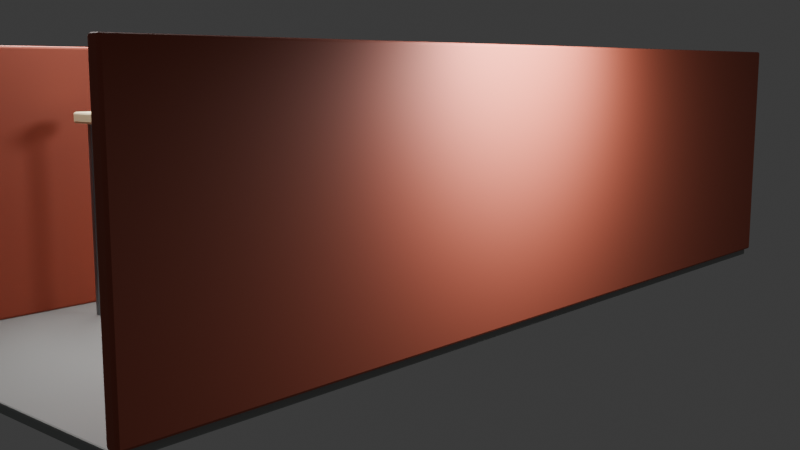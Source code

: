 # Source: neighborhood_alley_a.blend  (saved by Blender 5.2.44; exported with 4.5.12 LTS)
import bpy
from mathutils import Matrix  # noqa: F401  (used for matrix-valued properties, if any)

bpy.ops.wm.read_factory_settings(use_empty=True)
scene = bpy.context.scene
scene.name = 'Scene'

# ---- collections
col_module = bpy.data.collections.new('MODULE'); scene.collection.children.link(col_module)
col_semantics = bpy.data.collections.new('SEMANTICS'); scene.collection.children.link(col_semantics)
col_cameras = bpy.data.collections.new('CAMERAS'); scene.collection.children.link(col_cameras)
col_colliders = bpy.data.collections.new('COLLIDERS'); scene.collection.children.link(col_colliders)
col_cutaways = bpy.data.collections.new('CUTAWAYS'); scene.collection.children.link(col_cutaways)
col_preview = bpy.data.collections.new('PREVIEW'); scene.collection.children.link(col_preview)

# ---- materials (node trees are filled in below, after node groups)
mat_mat_sidewalk = bpy.data.materials.new('MAT_Sidewalk')
mat_mat_sidewalk.diffuse_color = (0.36, 0.38, 0.37, 1.0)
mat_mat_brick = bpy.data.materials.new('MAT_Brick')
mat_mat_brick.diffuse_color = (0.42, 0.095, 0.055, 1.0)
mat_mat_green = bpy.data.materials.new('MAT_Green')
mat_mat_green.diffuse_color = (0.06, 0.3, 0.12, 1.0)
mat_mat_orangeglow = bpy.data.materials.new('MAT_OrangeGlow')
mat_mat_orangeglow.diffuse_color = (0.92, 0.24, 0.035, 1.0)
mat_mat_metal = bpy.data.materials.new('MAT_Metal')
mat_mat_metal.diffuse_color = (0.22, 0.24, 0.25, 1.0)
mat_mat_cream = bpy.data.materials.new('MAT_Cream')
mat_mat_cream.diffuse_color = (0.83, 0.68, 0.42, 1.0)
mat_mat_collider = bpy.data.materials.new('MAT_Collider')
mat_mat_collider.diffuse_color = (0.012, 0.018, 0.025, 1.0)

# ---- material node trees
mat_mat_sidewalk.use_nodes = True; mat_mat_sidewalk.node_tree.nodes.clear()
_N = mat_mat_sidewalk.node_tree.nodes; _L = mat_mat_sidewalk.node_tree.links
n0 = _N.new('ShaderNodeBsdfPrincipled'); n0.name = 'Principled BSDF'; n0.location = (-200, 100)
n0.inputs[0].default_value = (0.36, 0.38, 0.37, 1.0)
n0.inputs[2].default_value = 0.68
n0.inputs[10].default_value = 0.005
n1 = _N.new('ShaderNodeOutputMaterial'); n1.name = 'Material Output'; n1.location = (200, 100)
_L.new(n0.outputs[0], n1.inputs[0])
n1.is_active_output = True
mat_mat_brick.use_nodes = True; mat_mat_brick.node_tree.nodes.clear()
_N = mat_mat_brick.node_tree.nodes; _L = mat_mat_brick.node_tree.links
n0 = _N.new('ShaderNodeBsdfPrincipled'); n0.name = 'Principled BSDF'; n0.location = (-200, 100)
n0.inputs[0].default_value = (0.42, 0.095, 0.055, 1.0)
n0.inputs[2].default_value = 0.68
n0.inputs[10].default_value = 0.005
n1 = _N.new('ShaderNodeOutputMaterial'); n1.name = 'Material Output'; n1.location = (200, 100)
_L.new(n0.outputs[0], n1.inputs[0])
n1.is_active_output = True
mat_mat_green.use_nodes = True; mat_mat_green.node_tree.nodes.clear()
_N = mat_mat_green.node_tree.nodes; _L = mat_mat_green.node_tree.links
n0 = _N.new('ShaderNodeBsdfPrincipled'); n0.name = 'Principled BSDF'; n0.location = (-200, 100)
n0.inputs[0].default_value = (0.06, 0.3, 0.12, 1.0)
n0.inputs[2].default_value = 0.68
n0.inputs[10].default_value = 0.005
n1 = _N.new('ShaderNodeOutputMaterial'); n1.name = 'Material Output'; n1.location = (200, 100)
_L.new(n0.outputs[0], n1.inputs[0])
n1.is_active_output = True
mat_mat_orangeglow.use_nodes = True; mat_mat_orangeglow.node_tree.nodes.clear()
_N = mat_mat_orangeglow.node_tree.nodes; _L = mat_mat_orangeglow.node_tree.links
n0 = _N.new('ShaderNodeBsdfPrincipled'); n0.name = 'Principled BSDF'; n0.location = (-200, 100)
n0.inputs[0].default_value = (0.92, 0.24, 0.035, 1.0)
n0.inputs[2].default_value = 0.68
n0.inputs[10].default_value = 0.005
n0.inputs[27].default_value = (0.92, 0.24, 0.035, 1.0)
n0.inputs[28].default_value = 2.5
n1 = _N.new('ShaderNodeOutputMaterial'); n1.name = 'Material Output'; n1.location = (200, 100)
_L.new(n0.outputs[0], n1.inputs[0])
n1.is_active_output = True
mat_mat_metal.use_nodes = True; mat_mat_metal.node_tree.nodes.clear()
_N = mat_mat_metal.node_tree.nodes; _L = mat_mat_metal.node_tree.links
n0 = _N.new('ShaderNodeBsdfPrincipled'); n0.name = 'Principled BSDF'; n0.location = (-200, 100)
n0.inputs[0].default_value = (0.22, 0.24, 0.25, 1.0)
n0.inputs[1].default_value = 0.72
n0.inputs[2].default_value = 0.28
n0.inputs[10].default_value = 0.005
n1 = _N.new('ShaderNodeOutputMaterial'); n1.name = 'Material Output'; n1.location = (200, 100)
_L.new(n0.outputs[0], n1.inputs[0])
n1.is_active_output = True
mat_mat_cream.use_nodes = True; mat_mat_cream.node_tree.nodes.clear()
_N = mat_mat_cream.node_tree.nodes; _L = mat_mat_cream.node_tree.links
n0 = _N.new('ShaderNodeBsdfPrincipled'); n0.name = 'Principled BSDF'; n0.location = (-200, 100)
n0.inputs[0].default_value = (0.83, 0.68, 0.42, 1.0)
n0.inputs[2].default_value = 0.68
n0.inputs[10].default_value = 0.005
n1 = _N.new('ShaderNodeOutputMaterial'); n1.name = 'Material Output'; n1.location = (200, 100)
_L.new(n0.outputs[0], n1.inputs[0])
n1.is_active_output = True
mat_mat_collider.use_nodes = True; mat_mat_collider.node_tree.nodes.clear()
_N = mat_mat_collider.node_tree.nodes; _L = mat_mat_collider.node_tree.links
n0 = _N.new('ShaderNodeBsdfPrincipled'); n0.name = 'Principled BSDF'; n0.location = (-200, 100)
n0.inputs[0].default_value = (0.012, 0.018, 0.025, 1.0)
n0.inputs[2].default_value = 0.68
n0.inputs[10].default_value = 0.005
n1 = _N.new('ShaderNodeOutputMaterial'); n1.name = 'Material Output'; n1.location = (200, 100)
_L.new(n0.outputs[0], n1.inputs[0])
n1.is_active_output = True

# ---- world
world_world = bpy.data.worlds.new('World'); scene.world = world_world
world_world.use_nodes = True; world_world.node_tree.nodes.clear()
_N = world_world.node_tree.nodes; _L = world_world.node_tree.links
n0 = _N.new('ShaderNodeOutputWorld'); n0.name = 'World Output'; n0.location = (200, 100)
n1 = _N.new('ShaderNodeBackground'); n1.name = 'Background'; n1.location = (-200, 100)
n1.inputs[0].default_value = (0.05088, 0.05088, 0.05088, 1.0)
_L.new(n1.outputs[0], n0.inputs[0])
n0.is_active_output = True
world_world.color = (0.025, 0.035, 0.055)
world_world.sun_shadow_jitter_overblur = 0.0

# ---- cameras
cam_cam_wide = bpy.data.cameras.new('CAM_WIDE')
cam_cam_wide.lens = 38.0
cam_cam_two_shot = bpy.data.cameras.new('CAM_TWO_SHOT')
cam_cam_two_shot.lens = 52.0
cam_cam_interaction = bpy.data.cameras.new('CAM_INTERACTION')
cam_cam_interaction.lens = 62.0
cam_cam_reveal = bpy.data.cameras.new('CAM_REVEAL')
cam_cam_reveal.lens = 45.0
cam_preview_camera = bpy.data.cameras.new('PREVIEW_Camera')
cam_preview_camera.lens = 45.0

# ---- lights
light_preview_key = bpy.data.lights.new('PREVIEW_Key', 'AREA')
light_preview_key.energy = 1200.0
light_preview_key.shape = 'DISK'
light_preview_key.size = 5.0
light_preview_fill = bpy.data.lights.new('PREVIEW_Fill', 'AREA')
light_preview_fill.energy = 650.0
light_preview_fill.shape = 'DISK'
light_preview_fill.size = 4.0

# ---- meshes
me_cube = bpy.data.meshes.new('Cube')
me_cube.from_pydata([(-3.5, -9.0, -0.08), (-3.5, -9.0, 0.08), (-3.5, 9.0, -0.08), (-3.5, 9.0, 0.08), (3.5, -9.0, -0.08), (3.5, -9.0, 0.08), (3.5, 9.0, -0.08), (3.5, 9.0, 0.08)], [], [(0, 1, 3, 2), (2, 3, 7, 6), (6, 7, 5, 4), (4, 5, 1, 0), (2, 6, 4, 0), (7, 3, 1, 5)])
_uv = me_cube.uv_layers.new(name='UVMap')
_uv.uv.foreach_set('vector', [0.375, 0.0, 0.625, 0.0, 0.625, 0.25, 0.375, 0.25, 0.375, 0.25, 0.625, 0.25, 0.625, 0.5, 0.375, 0.5, 0.375, 0.5, 0.625, 0.5, 0.625, 0.75, 0.375, 0.75, 0.375, 0.75, 0.625, 0.75, 0.625, 1.0, 0.375, 1.0, 0.125, 0.5, 0.375, 0.5, 0.375, 0.75, 0.125, 0.75, 0.625, 0.5, 0.875, 0.5, 0.875, 0.75, 0.625, 0.75])
me_cube.materials.append(mat_mat_sidewalk)
me_cube.update()
me_cube_001 = bpy.data.meshes.new('Cube.001')
me_cube_001.from_pydata([(-0.12, -9.0, -2.4), (-0.12, -9.0, 2.4), (-0.12, 9.0, -2.4), (-0.12, 9.0, 2.4), (0.12, -9.0, -2.4), (0.12, -9.0, 2.4), (0.12, 9.0, -2.4), (0.12, 9.0, 2.4)], [], [(0, 1, 3, 2), (2, 3, 7, 6), (6, 7, 5, 4), (4, 5, 1, 0), (2, 6, 4, 0), (7, 3, 1, 5)])
_uv = me_cube_001.uv_layers.new(name='UVMap')
_uv.uv.foreach_set('vector', [0.375, 0.0, 0.625, 0.0, 0.625, 0.25, 0.375, 0.25, 0.375, 0.25, 0.625, 0.25, 0.625, 0.5, 0.375, 0.5, 0.375, 0.5, 0.625, 0.5, 0.625, 0.75, 0.375, 0.75, 0.375, 0.75, 0.625, 0.75, 0.625, 1.0, 0.375, 1.0, 0.125, 0.5, 0.375, 0.5, 0.375, 0.75, 0.125, 0.75, 0.625, 0.5, 0.875, 0.5, 0.875, 0.75, 0.625, 0.75])
me_cube_001.materials.append(mat_mat_brick)
me_cube_001.update()
me_cube_002 = bpy.data.meshes.new('Cube.002')
me_cube_002.from_pydata([(-0.12, -9.0, -2.4), (-0.12, -9.0, 2.4), (-0.12, 9.0, -2.4), (-0.12, 9.0, 2.4), (0.12, -9.0, -2.4), (0.12, -9.0, 2.4), (0.12, 9.0, -2.4), (0.12, 9.0, 2.4)], [], [(0, 1, 3, 2), (2, 3, 7, 6), (6, 7, 5, 4), (4, 5, 1, 0), (2, 6, 4, 0), (7, 3, 1, 5)])
_uv = me_cube_002.uv_layers.new(name='UVMap')
_uv.uv.foreach_set('vector', [0.375, 0.0, 0.625, 0.0, 0.625, 0.25, 0.375, 0.25, 0.375, 0.25, 0.625, 0.25, 0.625, 0.5, 0.375, 0.5, 0.375, 0.5, 0.625, 0.5, 0.625, 0.75, 0.375, 0.75, 0.375, 0.75, 0.625, 0.75, 0.625, 1.0, 0.375, 1.0, 0.125, 0.5, 0.375, 0.5, 0.375, 0.75, 0.125, 0.75, 0.625, 0.5, 0.875, 0.5, 0.875, 0.75, 0.625, 0.75])
me_cube_002.materials.append(mat_mat_brick)
me_cube_002.update()
me_cube_003 = bpy.data.meshes.new('Cube.003')
me_cube_003.from_pydata([(-1.1, -0.55, -0.75), (-1.1, -0.55, 0.75), (-1.1, 0.55, -0.75), (-1.1, 0.55, 0.75), (1.1, -0.55, -0.75), (1.1, -0.55, 0.75), (1.1, 0.55, -0.75), (1.1, 0.55, 0.75)], [], [(0, 1, 3, 2), (2, 3, 7, 6), (6, 7, 5, 4), (4, 5, 1, 0), (2, 6, 4, 0), (7, 3, 1, 5)])
_uv = me_cube_003.uv_layers.new(name='UVMap')
_uv.uv.foreach_set('vector', [0.375, 0.0, 0.625, 0.0, 0.625, 0.25, 0.375, 0.25, 0.375, 0.25, 0.625, 0.25, 0.625, 0.5, 0.375, 0.5, 0.375, 0.5, 0.625, 0.5, 0.625, 0.75, 0.375, 0.75, 0.375, 0.75, 0.625, 0.75, 0.625, 1.0, 0.375, 1.0, 0.125, 0.5, 0.375, 0.5, 0.375, 0.75, 0.125, 0.75, 0.625, 0.5, 0.875, 0.5, 0.875, 0.75, 0.625, 0.75])
me_cube_003.materials.append(mat_mat_green)
me_cube_003.update()
me_cylinder = bpy.data.meshes.new('Cylinder')
me_cylinder.from_pydata([(0.0, 0.12, -0.5), (0.0, 0.12, 0.5), (0.06, 0.1039, -0.5), (0.06, 0.1039, 0.5), (0.1039, 0.06, -0.5), (0.1039, 0.06, 0.5), (0.12, 0.0, -0.5), (0.12, 0.0, 0.5), (0.1039, -0.06, -0.5), (0.1039, -0.06, 0.5), (0.06, -0.1039, -0.5), (0.06, -0.1039, 0.5), (0.0, -0.12, -0.5), (0.0, -0.12, 0.5), (-0.06, -0.1039, -0.5), (-0.06, -0.1039, 0.5), (-0.1039, -0.06, -0.5), (-0.1039, -0.06, 0.5), (-0.12, 0.0, -0.5), (-0.12, 0.0, 0.5), (-0.1039, 0.06, -0.5), (-0.1039, 0.06, 0.5), (-0.06, 0.1039, -0.5), (-0.06, 0.1039, 0.5)], [], [(0, 1, 3, 2), (2, 3, 5, 4), (4, 5, 7, 6), (6, 7, 9, 8), (8, 9, 11, 10), (10, 11, 13, 12), (12, 13, 15, 14), (14, 15, 17, 16), (16, 17, 19, 18), (18, 19, 21, 20), (3, 1, 23, 21, 19, 17, 15, 13, 11, 9, 7, 5), (20, 21, 23, 22), (22, 23, 1, 0), (0, 2, 4, 6, 8, 10, 12, 14, 16, 18, 20, 22)])
_uv = me_cylinder.uv_layers.new(name='UVMap')
_uv.uv.foreach_set('vector', [1.0, 0.5, 1.0, 1.0, 0.9167, 1.0, 0.9167, 0.5, 0.9167, 0.5, 0.9167, 1.0, 0.8333, 1.0, 0.8333, 0.5, 0.8333, 0.5, 0.8333, 1.0, 0.75, 1.0, 0.75, 0.5, 0.75, 0.5, 0.75, 1.0, 0.6667, 1.0, 0.6667, 0.5, 0.6667, 0.5, 0.6667, 1.0, 0.5833, 1.0, 0.5833, 0.5, 0.5833, 0.5, 0.5833, 1.0, 0.5, 1.0, 0.5, 0.5, 0.5, 0.5, 0.5, 1.0, 0.4167, 1.0, 0.4167, 0.5, 0.4167, 0.5, 0.4167, 1.0, 0.3333, 1.0, 0.3333, 0.5, 0.3333, 0.5, 0.3333, 1.0, 0.25, 1.0, 0.25, 0.5, 0.25, 0.5, 0.25, 1.0, 0.1667, 1.0, 0.1667, 0.5, 0.37, 0.4578, 0.25, 0.49, 0.13, 0.4578, 0.04215, 0.37, 0.01, 0.25, 0.04215, 0.13, 0.13, 0.04215, 0.25, 0.01, 0.37, 0.04215, 0.4578, 0.13, 0.49, 0.25, 0.4578, 0.37, 0.1667, 0.5, 0.1667, 1.0, 0.08333, 1.0, 0.08333, 0.5, 0.08333, 0.5, 0.08333, 1.0, 7.451e-08, 1.0, 7.451e-08, 0.5, 0.75, 0.49, 0.87, 0.4578, 0.9578, 0.37, 0.99, 0.25, 0.9578, 0.13, 0.87, 0.04215, 0.75, 0.01, 0.63, 0.04215, 0.5422, 0.13, 0.51, 0.25, 0.5422, 0.37, 0.63, 0.4578])
me_cylinder.materials.append(mat_mat_orangeglow)
me_cylinder.update()
me_cylinder_001 = bpy.data.meshes.new('Cylinder.001')
me_cylinder_001.from_pydata([(0.0, 0.12, -0.5), (0.0, 0.12, 0.5), (0.06, 0.1039, -0.5), (0.06, 0.1039, 0.5), (0.1039, 0.06, -0.5), (0.1039, 0.06, 0.5), (0.12, 0.0, -0.5), (0.12, 0.0, 0.5), (0.1039, -0.06, -0.5), (0.1039, -0.06, 0.5), (0.06, -0.1039, -0.5), (0.06, -0.1039, 0.5), (0.0, -0.12, -0.5), (0.0, -0.12, 0.5), (-0.06, -0.1039, -0.5), (-0.06, -0.1039, 0.5), (-0.1039, -0.06, -0.5), (-0.1039, -0.06, 0.5), (-0.12, 0.0, -0.5), (-0.12, 0.0, 0.5), (-0.1039, 0.06, -0.5), (-0.1039, 0.06, 0.5), (-0.06, 0.1039, -0.5), (-0.06, 0.1039, 0.5)], [], [(0, 1, 3, 2), (2, 3, 5, 4), (4, 5, 7, 6), (6, 7, 9, 8), (8, 9, 11, 10), (10, 11, 13, 12), (12, 13, 15, 14), (14, 15, 17, 16), (16, 17, 19, 18), (18, 19, 21, 20), (3, 1, 23, 21, 19, 17, 15, 13, 11, 9, 7, 5), (20, 21, 23, 22), (22, 23, 1, 0), (0, 2, 4, 6, 8, 10, 12, 14, 16, 18, 20, 22)])
_uv = me_cylinder_001.uv_layers.new(name='UVMap')
_uv.uv.foreach_set('vector', [1.0, 0.5, 1.0, 1.0, 0.9167, 1.0, 0.9167, 0.5, 0.9167, 0.5, 0.9167, 1.0, 0.8333, 1.0, 0.8333, 0.5, 0.8333, 0.5, 0.8333, 1.0, 0.75, 1.0, 0.75, 0.5, 0.75, 0.5, 0.75, 1.0, 0.6667, 1.0, 0.6667, 0.5, 0.6667, 0.5, 0.6667, 1.0, 0.5833, 1.0, 0.5833, 0.5, 0.5833, 0.5, 0.5833, 1.0, 0.5, 1.0, 0.5, 0.5, 0.5, 0.5, 0.5, 1.0, 0.4167, 1.0, 0.4167, 0.5, 0.4167, 0.5, 0.4167, 1.0, 0.3333, 1.0, 0.3333, 0.5, 0.3333, 0.5, 0.3333, 1.0, 0.25, 1.0, 0.25, 0.5, 0.25, 0.5, 0.25, 1.0, 0.1667, 1.0, 0.1667, 0.5, 0.37, 0.4578, 0.25, 0.49, 0.13, 0.4578, 0.04215, 0.37, 0.01, 0.25, 0.04215, 0.13, 0.13, 0.04215, 0.25, 0.01, 0.37, 0.04215, 0.4578, 0.13, 0.49, 0.25, 0.4578, 0.37, 0.1667, 0.5, 0.1667, 1.0, 0.08333, 1.0, 0.08333, 0.5, 0.08333, 0.5, 0.08333, 1.0, 7.451e-08, 1.0, 7.451e-08, 0.5, 0.75, 0.49, 0.87, 0.4578, 0.9578, 0.37, 0.99, 0.25, 0.9578, 0.13, 0.87, 0.04215, 0.75, 0.01, 0.63, 0.04215, 0.5422, 0.13, 0.51, 0.25, 0.5422, 0.37, 0.63, 0.4578])
me_cylinder_001.materials.append(mat_mat_orangeglow)
me_cylinder_001.update()
me_cylinder_002 = bpy.data.meshes.new('Cylinder.002')
me_cylinder_002.from_pydata([(0.0, 0.12, -0.5), (0.0, 0.12, 0.5), (0.06, 0.1039, -0.5), (0.06, 0.1039, 0.5), (0.1039, 0.06, -0.5), (0.1039, 0.06, 0.5), (0.12, 0.0, -0.5), (0.12, 0.0, 0.5), (0.1039, -0.06, -0.5), (0.1039, -0.06, 0.5), (0.06, -0.1039, -0.5), (0.06, -0.1039, 0.5), (0.0, -0.12, -0.5), (0.0, -0.12, 0.5), (-0.06, -0.1039, -0.5), (-0.06, -0.1039, 0.5), (-0.1039, -0.06, -0.5), (-0.1039, -0.06, 0.5), (-0.12, 0.0, -0.5), (-0.12, 0.0, 0.5), (-0.1039, 0.06, -0.5), (-0.1039, 0.06, 0.5), (-0.06, 0.1039, -0.5), (-0.06, 0.1039, 0.5)], [], [(0, 1, 3, 2), (2, 3, 5, 4), (4, 5, 7, 6), (6, 7, 9, 8), (8, 9, 11, 10), (10, 11, 13, 12), (12, 13, 15, 14), (14, 15, 17, 16), (16, 17, 19, 18), (18, 19, 21, 20), (3, 1, 23, 21, 19, 17, 15, 13, 11, 9, 7, 5), (20, 21, 23, 22), (22, 23, 1, 0), (0, 2, 4, 6, 8, 10, 12, 14, 16, 18, 20, 22)])
_uv = me_cylinder_002.uv_layers.new(name='UVMap')
_uv.uv.foreach_set('vector', [1.0, 0.5, 1.0, 1.0, 0.9167, 1.0, 0.9167, 0.5, 0.9167, 0.5, 0.9167, 1.0, 0.8333, 1.0, 0.8333, 0.5, 0.8333, 0.5, 0.8333, 1.0, 0.75, 1.0, 0.75, 0.5, 0.75, 0.5, 0.75, 1.0, 0.6667, 1.0, 0.6667, 0.5, 0.6667, 0.5, 0.6667, 1.0, 0.5833, 1.0, 0.5833, 0.5, 0.5833, 0.5, 0.5833, 1.0, 0.5, 1.0, 0.5, 0.5, 0.5, 0.5, 0.5, 1.0, 0.4167, 1.0, 0.4167, 0.5, 0.4167, 0.5, 0.4167, 1.0, 0.3333, 1.0, 0.3333, 0.5, 0.3333, 0.5, 0.3333, 1.0, 0.25, 1.0, 0.25, 0.5, 0.25, 0.5, 0.25, 1.0, 0.1667, 1.0, 0.1667, 0.5, 0.37, 0.4578, 0.25, 0.49, 0.13, 0.4578, 0.04215, 0.37, 0.01, 0.25, 0.04215, 0.13, 0.13, 0.04215, 0.25, 0.01, 0.37, 0.04215, 0.4578, 0.13, 0.49, 0.25, 0.4578, 0.37, 0.1667, 0.5, 0.1667, 1.0, 0.08333, 1.0, 0.08333, 0.5, 0.08333, 0.5, 0.08333, 1.0, 7.451e-08, 1.0, 7.451e-08, 0.5, 0.75, 0.49, 0.87, 0.4578, 0.9578, 0.37, 0.99, 0.25, 0.9578, 0.13, 0.87, 0.04215, 0.75, 0.01, 0.63, 0.04215, 0.5422, 0.13, 0.51, 0.25, 0.5422, 0.37, 0.63, 0.4578])
me_cylinder_002.materials.append(mat_mat_orangeglow)
me_cylinder_002.update()
me_cylinder_003 = bpy.data.meshes.new('Cylinder.003')
me_cylinder_003.from_pydata([(0.0, 0.09, -1.8), (0.0, 0.09, 1.8), (0.045, 0.07794, -1.8), (0.045, 0.07794, 1.8), (0.07794, 0.045, -1.8), (0.07794, 0.045, 1.8), (0.09, 0.0, -1.8), (0.09, 0.0, 1.8), (0.07794, -0.045, -1.8), (0.07794, -0.045, 1.8), (0.045, -0.07794, -1.8), (0.045, -0.07794, 1.8), (0.0, -0.09, -1.8), (0.0, -0.09, 1.8), (-0.045, -0.07794, -1.8), (-0.045, -0.07794, 1.8), (-0.07794, -0.045, -1.8), (-0.07794, -0.045, 1.8), (-0.09, 0.0, -1.8), (-0.09, 0.0, 1.8), (-0.07794, 0.045, -1.8), (-0.07794, 0.045, 1.8), (-0.045, 0.07794, -1.8), (-0.045, 0.07794, 1.8)], [], [(0, 1, 3, 2), (2, 3, 5, 4), (4, 5, 7, 6), (6, 7, 9, 8), (8, 9, 11, 10), (10, 11, 13, 12), (12, 13, 15, 14), (14, 15, 17, 16), (16, 17, 19, 18), (18, 19, 21, 20), (3, 1, 23, 21, 19, 17, 15, 13, 11, 9, 7, 5), (20, 21, 23, 22), (22, 23, 1, 0), (0, 2, 4, 6, 8, 10, 12, 14, 16, 18, 20, 22)])
_uv = me_cylinder_003.uv_layers.new(name='UVMap')
_uv.uv.foreach_set('vector', [1.0, 0.5, 1.0, 1.0, 0.9167, 1.0, 0.9167, 0.5, 0.9167, 0.5, 0.9167, 1.0, 0.8333, 1.0, 0.8333, 0.5, 0.8333, 0.5, 0.8333, 1.0, 0.75, 1.0, 0.75, 0.5, 0.75, 0.5, 0.75, 1.0, 0.6667, 1.0, 0.6667, 0.5, 0.6667, 0.5, 0.6667, 1.0, 0.5833, 1.0, 0.5833, 0.5, 0.5833, 0.5, 0.5833, 1.0, 0.5, 1.0, 0.5, 0.5, 0.5, 0.5, 0.5, 1.0, 0.4167, 1.0, 0.4167, 0.5, 0.4167, 0.5, 0.4167, 1.0, 0.3333, 1.0, 0.3333, 0.5, 0.3333, 0.5, 0.3333, 1.0, 0.25, 1.0, 0.25, 0.5, 0.25, 0.5, 0.25, 1.0, 0.1667, 1.0, 0.1667, 0.5, 0.37, 0.4578, 0.25, 0.49, 0.13, 0.4578, 0.04215, 0.37, 0.01, 0.25, 0.04215, 0.13, 0.13, 0.04215, 0.25, 0.01, 0.37, 0.04215, 0.4578, 0.13, 0.49, 0.25, 0.4578, 0.37, 0.1667, 0.5, 0.1667, 1.0, 0.08333, 1.0, 0.08333, 0.5, 0.08333, 0.5, 0.08333, 1.0, 7.451e-08, 1.0, 7.451e-08, 0.5, 0.75, 0.49, 0.87, 0.4578, 0.9578, 0.37, 0.99, 0.25, 0.9578, 0.13, 0.87, 0.04215, 0.75, 0.01, 0.63, 0.04215, 0.5422, 0.13, 0.51, 0.25, 0.5422, 0.37, 0.63, 0.4578])
me_cylinder_003.materials.append(mat_mat_metal)
me_cylinder_003.update()
me_cube_004 = bpy.data.meshes.new('Cube.004')
me_cube_004.from_pydata([(-0.325, -0.19, -0.1), (-0.325, -0.19, 0.1), (-0.325, 0.19, -0.1), (-0.325, 0.19, 0.1), (0.325, -0.19, -0.1), (0.325, -0.19, 0.1), (0.325, 0.19, -0.1), (0.325, 0.19, 0.1)], [], [(0, 1, 3, 2), (2, 3, 7, 6), (6, 7, 5, 4), (4, 5, 1, 0), (2, 6, 4, 0), (7, 3, 1, 5)])
_uv = me_cube_004.uv_layers.new(name='UVMap')
_uv.uv.foreach_set('vector', [0.375, 0.0, 0.625, 0.0, 0.625, 0.25, 0.375, 0.25, 0.375, 0.25, 0.625, 0.25, 0.625, 0.5, 0.375, 0.5, 0.375, 0.5, 0.625, 0.5, 0.625, 0.75, 0.375, 0.75, 0.375, 0.75, 0.625, 0.75, 0.625, 1.0, 0.375, 1.0, 0.125, 0.5, 0.375, 0.5, 0.375, 0.75, 0.125, 0.75, 0.625, 0.5, 0.875, 0.5, 0.875, 0.75, 0.625, 0.75])
me_cube_004.materials.append(mat_mat_cream)
me_cube_004.update()
me_cylinder_004 = bpy.data.meshes.new('Cylinder.004')
me_cylinder_004.from_pydata([(0.0, 0.09, -1.8), (0.0, 0.09, 1.8), (0.045, 0.07794, -1.8), (0.045, 0.07794, 1.8), (0.07794, 0.045, -1.8), (0.07794, 0.045, 1.8), (0.09, 0.0, -1.8), (0.09, 0.0, 1.8), (0.07794, -0.045, -1.8), (0.07794, -0.045, 1.8), (0.045, -0.07794, -1.8), (0.045, -0.07794, 1.8), (0.0, -0.09, -1.8), (0.0, -0.09, 1.8), (-0.045, -0.07794, -1.8), (-0.045, -0.07794, 1.8), (-0.07794, -0.045, -1.8), (-0.07794, -0.045, 1.8), (-0.09, 0.0, -1.8), (-0.09, 0.0, 1.8), (-0.07794, 0.045, -1.8), (-0.07794, 0.045, 1.8), (-0.045, 0.07794, -1.8), (-0.045, 0.07794, 1.8)], [], [(0, 1, 3, 2), (2, 3, 5, 4), (4, 5, 7, 6), (6, 7, 9, 8), (8, 9, 11, 10), (10, 11, 13, 12), (12, 13, 15, 14), (14, 15, 17, 16), (16, 17, 19, 18), (18, 19, 21, 20), (3, 1, 23, 21, 19, 17, 15, 13, 11, 9, 7, 5), (20, 21, 23, 22), (22, 23, 1, 0), (0, 2, 4, 6, 8, 10, 12, 14, 16, 18, 20, 22)])
_uv = me_cylinder_004.uv_layers.new(name='UVMap')
_uv.uv.foreach_set('vector', [1.0, 0.5, 1.0, 1.0, 0.9167, 1.0, 0.9167, 0.5, 0.9167, 0.5, 0.9167, 1.0, 0.8333, 1.0, 0.8333, 0.5, 0.8333, 0.5, 0.8333, 1.0, 0.75, 1.0, 0.75, 0.5, 0.75, 0.5, 0.75, 1.0, 0.6667, 1.0, 0.6667, 0.5, 0.6667, 0.5, 0.6667, 1.0, 0.5833, 1.0, 0.5833, 0.5, 0.5833, 0.5, 0.5833, 1.0, 0.5, 1.0, 0.5, 0.5, 0.5, 0.5, 0.5, 1.0, 0.4167, 1.0, 0.4167, 0.5, 0.4167, 0.5, 0.4167, 1.0, 0.3333, 1.0, 0.3333, 0.5, 0.3333, 0.5, 0.3333, 1.0, 0.25, 1.0, 0.25, 0.5, 0.25, 0.5, 0.25, 1.0, 0.1667, 1.0, 0.1667, 0.5, 0.37, 0.4578, 0.25, 0.49, 0.13, 0.4578, 0.04215, 0.37, 0.01, 0.25, 0.04215, 0.13, 0.13, 0.04215, 0.25, 0.01, 0.37, 0.04215, 0.4578, 0.13, 0.49, 0.25, 0.4578, 0.37, 0.1667, 0.5, 0.1667, 1.0, 0.08333, 1.0, 0.08333, 0.5, 0.08333, 0.5, 0.08333, 1.0, 7.451e-08, 1.0, 7.451e-08, 0.5, 0.75, 0.49, 0.87, 0.4578, 0.9578, 0.37, 0.99, 0.25, 0.9578, 0.13, 0.87, 0.04215, 0.75, 0.01, 0.63, 0.04215, 0.5422, 0.13, 0.51, 0.25, 0.5422, 0.37, 0.63, 0.4578])
me_cylinder_004.materials.append(mat_mat_metal)
me_cylinder_004.update()
me_cube_005 = bpy.data.meshes.new('Cube.005')
me_cube_005.from_pydata([(-0.325, -0.19, -0.1), (-0.325, -0.19, 0.1), (-0.325, 0.19, -0.1), (-0.325, 0.19, 0.1), (0.325, -0.19, -0.1), (0.325, -0.19, 0.1), (0.325, 0.19, -0.1), (0.325, 0.19, 0.1)], [], [(0, 1, 3, 2), (2, 3, 7, 6), (6, 7, 5, 4), (4, 5, 1, 0), (2, 6, 4, 0), (7, 3, 1, 5)])
_uv = me_cube_005.uv_layers.new(name='UVMap')
_uv.uv.foreach_set('vector', [0.375, 0.0, 0.625, 0.0, 0.625, 0.25, 0.375, 0.25, 0.375, 0.25, 0.625, 0.25, 0.625, 0.5, 0.375, 0.5, 0.375, 0.5, 0.625, 0.5, 0.625, 0.75, 0.375, 0.75, 0.375, 0.75, 0.625, 0.75, 0.625, 1.0, 0.375, 1.0, 0.125, 0.5, 0.375, 0.5, 0.375, 0.75, 0.125, 0.75, 0.625, 0.5, 0.875, 0.5, 0.875, 0.75, 0.625, 0.75])
me_cube_005.materials.append(mat_mat_cream)
me_cube_005.update()
me_cube_006 = bpy.data.meshes.new('Cube.006')
me_cube_006.from_pydata([(-3.5, -9.0, -0.15), (-3.5, -9.0, 0.15), (-3.5, 9.0, -0.15), (-3.5, 9.0, 0.15), (3.5, -9.0, -0.15), (3.5, -9.0, 0.15), (3.5, 9.0, -0.15), (3.5, 9.0, 0.15)], [], [(0, 1, 3, 2), (2, 3, 7, 6), (6, 7, 5, 4), (4, 5, 1, 0), (2, 6, 4, 0), (7, 3, 1, 5)])
_uv = me_cube_006.uv_layers.new(name='UVMap')
_uv.uv.foreach_set('vector', [0.375, 0.0, 0.625, 0.0, 0.625, 0.25, 0.375, 0.25, 0.375, 0.25, 0.625, 0.25, 0.625, 0.5, 0.375, 0.5, 0.375, 0.5, 0.625, 0.5, 0.625, 0.75, 0.375, 0.75, 0.375, 0.75, 0.625, 0.75, 0.625, 1.0, 0.375, 1.0, 0.125, 0.5, 0.375, 0.5, 0.375, 0.75, 0.125, 0.75, 0.625, 0.5, 0.875, 0.5, 0.875, 0.75, 0.625, 0.75])
me_cube_006.materials.append(mat_mat_collider)
me_cube_006.update()

# ---- objects
ob_set_ground = bpy.data.objects.new('SET_Ground', me_cube)
ob_set_alleywall__3_5 = bpy.data.objects.new('SET_AlleyWall_-3.5', me_cube_001)
ob_set_alleywall_3_5 = bpy.data.objects.new('SET_AlleyWall_3.5', me_cube_002)
ob_prop_dumpster = bpy.data.objects.new('PROP_Dumpster', me_cube_003)
ob_prop_bollard_0 = bpy.data.objects.new('PROP_Bollard_0', me_cylinder)
ob_prop_bollard_1 = bpy.data.objects.new('PROP_Bollard_1', me_cylinder_001)
ob_prop_bollard_2 = bpy.data.objects.new('PROP_Bollard_2', me_cylinder_002)
ob_set_lamppost_0 = bpy.data.objects.new('SET_LampPost_0', me_cylinder_003)
ob_set_lamp_0 = bpy.data.objects.new('SET_Lamp_0', me_cube_004)
ob_set_lamppost_1 = bpy.data.objects.new('SET_LampPost_1', me_cylinder_004)
ob_set_lamp_1 = bpy.data.objects.new('SET_Lamp_1', me_cube_005)
ob_alley_north = bpy.data.objects.new('ALLEY_NORTH', None)
ob_alley_south = bpy.data.objects.new('ALLEY_SOUTH', None)
ob_lot_service = bpy.data.objects.new('LOT_SERVICE', None)
ob_mark_entry = bpy.data.objects.new('MARK_ENTRY', None)
ob_mark_exit = bpy.data.objects.new('MARK_EXIT', None)
ob_mark_conversation_a = bpy.data.objects.new('MARK_CONVERSATION_A', None)
ob_mark_conversation_b = bpy.data.objects.new('MARK_CONVERSATION_B', None)
ob_mark_observer = bpy.data.objects.new('MARK_OBSERVER', None)
ob_mark_reveal_clear = bpy.data.objects.new('MARK_REVEAL_CLEAR', None)
ob_interact_dumpster = bpy.data.objects.new('INTERACT_DUMPSTER', None)
ob_cam_wide = bpy.data.objects.new('CAM_WIDE', cam_cam_wide)
ob_cam_two_shot = bpy.data.objects.new('CAM_TWO_SHOT', cam_cam_two_shot)
ob_cam_interaction = bpy.data.objects.new('CAM_INTERACTION', cam_cam_interaction)
ob_cam_reveal = bpy.data.objects.new('CAM_REVEAL', cam_cam_reveal)
ob_collider_floor = bpy.data.objects.new('COLLIDER_FLOOR', me_cube_006)
ob_preview_camera = bpy.data.objects.new('PREVIEW_Camera', cam_preview_camera)
ob_preview_key = bpy.data.objects.new('PREVIEW_Key', light_preview_key)
ob_preview_fill = bpy.data.objects.new('PREVIEW_Fill', light_preview_fill)

# ---- transforms, parenting, visibility, modifiers, constraints
ob_set_ground.location = (0.0, 0.0, -0.08)
_m = ob_set_ground.modifiers.new('Production bevel', 'BEVEL')
_m.width = 0.0288
_m.width_pct = 0.0288
_m.segments = 2
ob_set_alleywall__3_5.location = (-3.5, 0.0, 2.4)
_m = ob_set_alleywall__3_5.modifiers.new('Production bevel', 'BEVEL')
_m.width = 0.0432
_m.width_pct = 0.0432
_m.segments = 2
ob_set_alleywall_3_5.location = (3.5, 0.0, 2.4)
_m = ob_set_alleywall_3_5.modifiers.new('Production bevel', 'BEVEL')
_m.width = 0.0432
_m.width_pct = 0.0432
_m.segments = 2
ob_prop_dumpster.location = (1.4, 2.6, 0.75)
_m = ob_prop_dumpster.modifiers.new('Production bevel', 'BEVEL')
_m.width = 0.05
_m.width_pct = 0.05
_m.segments = 2
ob_prop_bollard_0.location = (-1.8, -3.5, 0.5)
ob_prop_bollard_1.location = (0.0, -3.5, 0.5)
ob_prop_bollard_2.location = (1.8, -3.5, 0.5)
ob_set_lamppost_0.location = (-2.45, -5.4, 1.8)
ob_set_lamp_0.location = (-2.45, -5.4, 3.55)
_m = ob_set_lamp_0.modifiers.new('Production bevel', 'BEVEL')
_m.width = 0.036
_m.width_pct = 0.036
_m.segments = 2
ob_set_lamppost_1.location = (2.45, -5.4, 1.8)
ob_set_lamp_1.location = (2.45, -5.4, 3.55)
_m = ob_set_lamp_1.modifiers.new('Production bevel', 'BEVEL')
_m.width = 0.036
_m.width_pct = 0.036
_m.segments = 2
ob_alley_north.location = (0.0, 9.0, 0.0)
ob_alley_north.empty_display_type = 'ARROWS'
ob_alley_north.empty_display_size = 0.34
ob_alley_south.location = (0.0, -9.0, 0.0)
ob_alley_south.empty_display_type = 'ARROWS'
ob_alley_south.empty_display_size = 0.34
ob_lot_service.location = (0.0, 0.0, 0.0)
ob_lot_service.empty_display_type = 'ARROWS'
ob_lot_service.empty_display_size = 0.34
ob_mark_entry.location = (0.0, -5.4, 0.0)
ob_mark_entry.empty_display_type = 'CIRCLE'
ob_mark_entry.empty_display_size = 0.34
ob_mark_exit.location = (0.0, 5.4, 0.0)
ob_mark_exit.empty_display_type = 'CIRCLE'
ob_mark_exit.empty_display_size = 0.34
ob_mark_conversation_a.location = (-1.0, 0.0, 0.0)
ob_mark_conversation_a.empty_display_type = 'CIRCLE'
ob_mark_conversation_a.empty_display_size = 0.34
ob_mark_conversation_b.location = (1.0, 0.0, 0.0)
ob_mark_conversation_b.empty_display_type = 'CIRCLE'
ob_mark_conversation_b.empty_display_size = 0.34
ob_mark_observer.location = (0.0, 1.6, 0.0)
ob_mark_observer.empty_display_type = 'CIRCLE'
ob_mark_observer.empty_display_size = 0.34
ob_mark_reveal_clear.location = (1.8, 1.5, 0.0)
ob_mark_reveal_clear.empty_display_type = 'CIRCLE'
ob_mark_reveal_clear.empty_display_size = 0.34
ob_interact_dumpster.location = (2.1, -5.04, 1.0)
ob_interact_dumpster.empty_display_type = 'CIRCLE'
ob_interact_dumpster.empty_display_size = 0.34
ob_cam_wide.location = (5.04, -14.04, 2.79)
ob_cam_wide.rotation_euler = (1.458, -5.37e-08, 0.3446)
ob_cam_two_shot.location = (-3.15, -11.16, 1.7)
ob_cam_two_shot.rotation_euler = (1.523, -3.383e-08, -0.2751)
ob_cam_interaction.location = (2.38, -7.92, 1.65)
ob_cam_interaction.rotation_euler = (1.422, -2.26e-09, 0.09692)
ob_cam_reveal.location = (-4.34, -9.9, 2.1)
ob_cam_reveal.rotation_euler = (1.513, 3.624e-09, -0.2827)
ob_collider_floor.location = (0.0, 0.0, -0.18)
ob_collider_floor.hide_render = True
ob_collider_floor.display_type = 'WIRE'
ob_preview_camera.location = (13.34, -15.05, 4.4)
ob_preview_camera.rotation_euler = (1.416, -2.371e-08, 0.7252)
ob_preview_key.location = (-4.0, -5.0, 8.0)
ob_preview_key.rotation_euler = (0.7409, -1.626e-08, -0.6747)
ob_preview_fill.location = (5.0, -1.0, 5.0)
ob_preview_fill.rotation_euler = (0.9056, 4.58e-09, 1.373)

# ---- collection membership
col_module.objects.link(ob_set_ground)
col_module.objects.link(ob_set_alleywall__3_5)
col_module.objects.link(ob_set_alleywall_3_5)
col_module.objects.link(ob_prop_dumpster)
col_module.objects.link(ob_prop_bollard_0)
col_module.objects.link(ob_prop_bollard_1)
col_module.objects.link(ob_prop_bollard_2)
col_module.objects.link(ob_set_lamppost_0)
col_module.objects.link(ob_set_lamp_0)
col_module.objects.link(ob_set_lamppost_1)
col_module.objects.link(ob_set_lamp_1)
col_semantics.objects.link(ob_alley_north)
col_semantics.objects.link(ob_alley_south)
col_semantics.objects.link(ob_lot_service)
col_semantics.objects.link(ob_mark_entry)
col_semantics.objects.link(ob_mark_exit)
col_semantics.objects.link(ob_mark_conversation_a)
col_semantics.objects.link(ob_mark_conversation_b)
col_semantics.objects.link(ob_mark_observer)
col_semantics.objects.link(ob_mark_reveal_clear)
col_semantics.objects.link(ob_interact_dumpster)
col_cameras.objects.link(ob_cam_wide)
col_cameras.objects.link(ob_cam_two_shot)
col_cameras.objects.link(ob_cam_interaction)
col_cameras.objects.link(ob_cam_reveal)
col_colliders.objects.link(ob_collider_floor)
col_preview.objects.link(ob_preview_camera)
col_preview.objects.link(ob_preview_key)
col_preview.objects.link(ob_preview_fill)

# ---- scene / render settings (as saved in the file)
scene.camera = ob_preview_camera
scene.frame_start = 1; scene.frame_end = 250; scene.frame_set(1)
scene.render.engine = 'BLENDER_EEVEE_NEXT'
scene.render.resolution_x = 480
scene.render.resolution_y = 270
scene.render.bake_bias = 0.0
scene.render.bake_samples = 0
scene.render.compositor_device = 'GPU'
scene.eevee.use_volume_custom_range = False
scene.eevee.fast_gi_thickness_near = 0.1
scene.eevee.fast_gi_thickness_far = 0.0
scene.eevee.ray_tracing_options.screen_trace_thickness = 0.1
bpy.context.view_layer.update()
